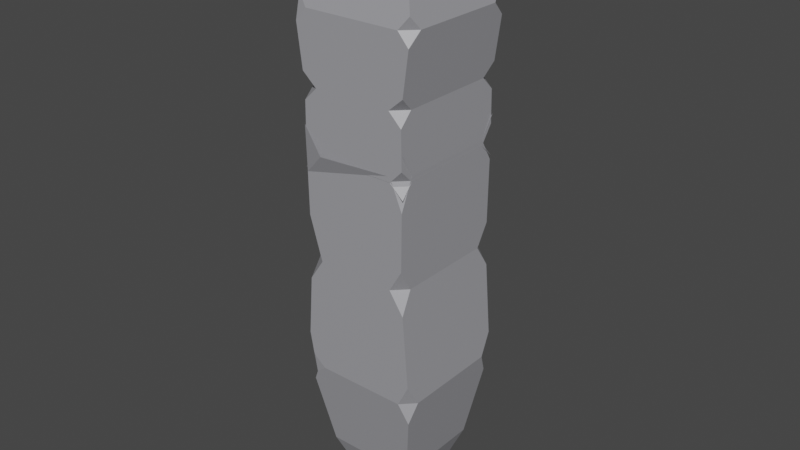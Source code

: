 # Source: pedrao_1.blend  (saved by Blender 3.3.6; exported with 4.5.12 LTS)
import bpy
from mathutils import Matrix  # noqa: F401  (used for matrix-valued properties, if any)

bpy.ops.wm.read_factory_settings(use_empty=True)
scene = bpy.context.scene
scene.name = 'Scene'

# ---- collections
col_collection = bpy.data.collections.new('Collection'); scene.collection.children.link(col_collection)

# ---- materials (node trees are filled in below, after node groups)
mat_material = bpy.data.materials.new('Material')
mat_material.alpha_threshold = 0.0
mat_material.use_transparent_shadow = False
mat_material.line_color = (0.0, 0.0, 0.0, 1.0)

# ---- material node trees
mat_material.use_nodes = True; mat_material.node_tree.nodes.clear()
_N = mat_material.node_tree.nodes; _L = mat_material.node_tree.links
n0 = _N.new('ShaderNodeOutputMaterial'); n0.name = 'Material Output'; n0.location = (300, 300)
n1 = _N.new('ShaderNodeBsdfPrincipled'); n1.name = 'Principled BSDF'; n1.location = (10, 300)
n1.distribution = 'GGX'
n1.subsurface_method = 'RANDOM_WALK_SKIN'
n1.inputs[0].default_value = (0.3419, 0.3419, 0.3663, 1.0)
n1.inputs[2].default_value = 0.4
n1.inputs[3].default_value = 1.45
n1.inputs[27].default_value = (0.0, 0.0, 0.0, 1.0)
n1.inputs[28].default_value = 1.0
_L.new(n1.outputs[0], n0.inputs[0])
n0.is_active_output = True

# ---- world
world_world = bpy.data.worlds.new('World'); scene.world = world_world
world_world.use_nodes = True; world_world.node_tree.nodes.clear()
_N = world_world.node_tree.nodes; _L = world_world.node_tree.links
n0 = _N.new('ShaderNodeOutputWorld'); n0.name = 'World Output'; n0.location = (300, 300)
n1 = _N.new('ShaderNodeBackground'); n1.name = 'Background'; n1.location = (10, 300)
n1.inputs[0].default_value = (0.05088, 0.05088, 0.05088, 1.0)
_L.new(n1.outputs[0], n0.inputs[0])
n0.is_active_output = True
world_world.color = (0.05088, 0.05088, 0.05088)
world_world.use_sun_shadow = False
world_world.sun_shadow_jitter_overblur = 0.0

# ---- meshes
me_cube = bpy.data.meshes.new('Cube')
me_cube.from_pydata([(0.7368, 0.7368, 8.349), (0.7368, -0.7368, 8.349), (-0.7368, 0.7368, 8.349), (-0.7368, -0.7368, 8.349), (0.4374, 0.4374, 8.8), (0.4374, -0.4374, 8.8), (-0.4374, 0.4374, 8.8), (-0.4374, -0.4374, 8.8), (0.0, 0.0, 8.935), (0.8639, 0.7911, 5.351), (0.88, 1.0, 5.142), (0.655, 1.0, 5.351), (0.8604, 1.0, 5.635), (0.655, -1.0, 5.351), (0.88, -1.0, 5.142), (0.8639, -0.7911, 5.351), (0.8604, -1.0, 5.559), (-0.8717, 1.0, 5.559), (-0.5057, 1.113, 5.351), (-0.89, 1.0, 5.142), (-0.8753, 0.7911, 5.351), (-0.8717, -1.0, 5.559), (-0.8753, -0.7911, 5.351), (-0.89, -1.0, 5.142), (-0.6663, -1.0, 5.351), (0.8469, 0.7911, 6.37), (0.8504, 1.0, 6.161), (0.638, 1.0, 6.37), (0.8757, 1.0, 6.576), (0.638, -1.0, 6.37), (0.8504, -1.0, 6.161), (0.8469, -0.7911, 6.37), (0.8757, -1.0, 6.576), (-0.8846, 1.0, 6.577), (-0.6489, 1.0, 6.37), (-0.8614, 1.0, 5.957), (-0.8578, 0.7911, 6.37), (-0.8846, -1.0, 6.577), (-0.8578, -0.7911, 6.37), (-0.8614, -1.0, 6.161), (-0.6489, -1.0, 6.37), (1.0, 0.7911, 7.467), (0.9711, 1.0, 7.26), (0.7911, 1.0, 7.467), (0.9426, 0.9426, 7.659), (0.7911, -1.0, 7.467), (0.9711, -1.0, 7.26), (1.0, -0.7911, 7.467), (0.9426, -0.9426, 7.659), (-0.9426, 0.9426, 7.659), (-1.0, 0.6125, 7.467), (-0.9426, -0.9426, 7.659), (-1.0, -0.7911, 7.467), (-0.9732, -1.0, 7.26), (-0.7911, -1.0, 7.467), (-0.6765, 1.0, 7.467), (-0.8667, 1.0, 7.381), (-0.8601, 0.9738, 7.555), (-0.9584, 1.0, 7.146), (-0.9801, 0.8992, 7.314), (-0.8975, 1.0, 7.346)], [], [(16, 15, 9, 12, 26, 25, 31, 30), (17, 20, 22, 21, 39, 38, 36, 35), (37, 40, 29, 32, 46, 45, 54, 53), (21, 24, 13, 16, 30, 29, 40, 39), (12, 11, 18, 17, 35, 34, 27, 26), (32, 31, 25, 28, 42, 41, 47, 46), (44, 43, 55, 57, 49, 2, 0), (48, 47, 41, 44, 0, 1), (0, 2, 6, 4), (49, 50, 52, 51, 3, 2), (51, 54, 45, 48, 1, 3), (33, 36, 38, 37, 53, 52, 50, 59, 58), (5, 4, 8), (1, 0, 4, 5), (2, 3, 7, 6), (3, 1, 5, 7), (6, 7, 8), (7, 5, 8), (4, 6, 8), (9, 10, 11, 12), (13, 14, 15, 16), (17, 18, 19, 20), (21, 22, 23, 24), (25, 26, 27, 28), (29, 30, 31, 32), (33, 34, 35, 36), (37, 38, 39, 40), (41, 42, 43, 44), (45, 46, 47, 48), (28, 27, 34, 33, 58, 60, 56, 55, 43, 42), (51, 52, 53, 54), (55, 56, 57), (58, 59, 60), (49, 57, 56, 60, 59, 50)])
_uv = me_cube.uv_layers.new(name='UVMap')
_uv.uv.foreach_set('vector', [0.6218, 0.6203, 0.6415, 0.6006, 0.7911, 0.6006, 0.8109, 0.6275, 0.8109, 0.6772, 0.7911, 0.6969, 0.6415, 0.6969, 0.6218, 0.6772, 0.6206, 0.3083, 0.6009, 0.328, 0.4515, 0.3277, 0.4318, 0.3079, 0.4318, 0.2511, 0.4515, 0.2314, 0.6009, 0.2316, 0.6206, 0.2706, 0.03176, 0.716, 0.05405, 0.6964, 0.1757, 0.6964, 0.1982, 0.7159, 0.2072, 0.7805, 0.1902, 0.8001, 0.0406, 0.8001, 0.02339, 0.7805, 0.03299, 0.6198, 0.0524, 0.6001, 0.1773, 0.6001, 0.1968, 0.6198, 0.1958, 0.6767, 0.1757, 0.6964, 0.05405, 0.6964, 0.03396, 0.6767, 0.4071, 0.3016, 0.3877, 0.3284, 0.278, 0.329, 0.2433, 0.3088, 0.2443, 0.2712, 0.2644, 0.2323, 0.3861, 0.2322, 0.4062, 0.2519, 0.6218, 0.7164, 0.6415, 0.6969, 0.7911, 0.6969, 0.8109, 0.7164, 0.8109, 0.7807, 0.7911, 0.8002, 0.6415, 0.8002, 0.6218, 0.7807, 0.4149, 0.1101, 0.4006, 0.1286, 0.2618, 0.1286, 0.2444, 0.1202, 0.2366, 0.1102, 0.2559, 0.04406, 0.3953, 0.04402, 0.6272, 0.8186, 0.6415, 0.8002, 0.7911, 0.8002, 0.8055, 0.8186, 0.786, 0.8843, 0.6467, 0.8843, 0.3953, 0.04402, 0.2559, 0.04406, 0.2841, 2.766e-05, 0.3668, 0.0, 0.6145, 0.1102, 0.5831, 0.1286, 0.4506, 0.1284, 0.4366, 0.1099, 0.4571, 0.0439, 0.5962, 0.04415, 0.02628, 0.8185, 0.0406, 0.8001, 0.1902, 0.8001, 0.2045, 0.8185, 0.1851, 0.8843, 0.04574, 0.8843, 0.6204, 0.2122, 0.6009, 0.2316, 0.4515, 0.2314, 0.4316, 0.2119, 0.4311, 0.1478, 0.4506, 0.1284, 0.5831, 0.1286, 0.6103, 0.1431, 0.6199, 0.1588, 0.8109, 0.2718, 0.8109, 0.1891, 0.8533, 0.2305, 0.6467, 0.8843, 0.786, 0.8843, 0.7577, 0.9278, 0.675, 0.9278, 0.5962, 0.04415, 0.4571, 0.0439, 0.4871, 0.0, 0.5696, 0.0001478, 0.04574, 0.8843, 0.1851, 0.8843, 0.1568, 0.9279, 0.07404, 0.9279, 0.8932, 0.1891, 0.8932, 0.2718, 0.8533, 0.2305, 0.8932, 0.2718, 0.8109, 0.2718, 0.8533, 0.2305, 0.8109, 0.1891, 0.8932, 0.1891, 0.8533, 0.2305, 0.7911, 0.6006, 0.8109, 0.5809, 0.8109, 0.6012, 0.8109, 0.6275, 0.1773, 0.6001, 0.1986, 0.5804, 0.1971, 0.6008, 0.1968, 0.6198, 0.2433, 0.3088, 0.278, 0.329, 0.2416, 0.3482, 0.2429, 0.3275, 0.03299, 0.6198, 0.03265, 0.6008, 0.03125, 0.5804, 0.0524, 0.6001, 0.7911, 0.6969, 0.8109, 0.6772, 0.8109, 0.6976, 0.8109, 0.7164, 0.6218, 0.6976, 0.6218, 0.6772, 0.6415, 0.6969, 0.6218, 0.7164, 0.6204, 0.2122, 0.6218, 0.2307, 0.6206, 0.2706, 0.6009, 0.2316, 0.03176, 0.716, 0.0343, 0.6971, 0.03396, 0.6767, 0.05405, 0.6964, 0.7911, 0.8002, 0.8109, 0.7807, 0.8109, 0.8008, 0.8055, 0.8186, 0.1902, 0.8001, 0.2072, 0.7805, 0.21, 0.8008, 0.2045, 0.8185, 0.4086, 0.2127, 0.3861, 0.2322, 0.2644, 0.2323, 0.2421, 0.2127, 0.2351, 0.1589, 0.2409, 0.1401, 0.2438, 0.1368, 0.2618, 0.1286, 0.4006, 0.1286, 0.4176, 0.1481, 0.02628, 0.8185, 0.02085, 0.8008, 0.02339, 0.7805, 0.0406, 0.8001, 0.2618, 0.1286, 0.2438, 0.1368, 0.2444, 0.1202, 0.6199, 0.1588, 0.6103, 0.1431, 0.6202, 0.1397, 0.6145, 0.1102, 0.618, 0.1198, 0.6204, 0.1362, 0.6202, 0.1397, 0.6103, 0.1431, 0.5831, 0.1286])
me_cube.materials.append(mat_material)
me_cube.use_remesh_preserve_volume = False
me_cube.use_remesh_preserve_attributes = False
me_cube.use_mirror_vertex_groups = False
me_cube.update()
me_cube_001 = bpy.data.meshes.new('Cube.001')
me_cube_001.from_pydata([(0.7368, 0.7368, 8.349), (0.7368, -0.7368, 8.349), (-0.7368, 0.7368, 8.349), (-0.7368, -0.7368, 8.349), (0.4374, 0.4374, 8.8), (0.4374, -0.4374, 8.8), (-0.4374, 0.4374, 8.8), (-0.4374, -0.4374, 8.8), (0.0, 0.0, 8.935), (0.8639, 0.7911, 5.351), (0.88, 1.0, 5.142), (0.655, 1.0, 5.351), (0.8604, 1.0, 5.635), (0.655, -1.0, 5.351), (0.88, -1.0, 5.142), (0.8639, -0.7911, 5.351), (0.8604, -1.0, 5.559), (-0.8717, 1.0, 5.559), (-0.5057, 1.113, 5.351), (-0.89, 1.0, 5.142), (-0.8753, 0.7911, 5.351), (-0.8717, -1.0, 5.559), (-0.8753, -0.7911, 5.351), (-0.89, -1.0, 5.142), (-0.6663, -1.0, 5.351), (0.8469, 0.7911, 6.37), (0.8504, 1.0, 6.161), (0.638, 1.0, 6.37), (0.8757, 1.0, 6.576), (0.638, -1.0, 6.37), (0.8504, -1.0, 6.161), (0.8469, -0.7911, 6.37), (0.8757, -1.0, 6.576), (-0.8846, 1.0, 6.577), (-0.6489, 1.0, 6.37), (-0.8614, 1.0, 5.957), (-0.8578, 0.7911, 6.37), (-0.8846, -1.0, 6.577), (-0.8578, -0.7911, 6.37), (-0.8614, -1.0, 6.161), (-0.6489, -1.0, 6.37), (1.0, 0.7911, 7.467), (0.9711, 1.0, 7.26), (0.7911, 1.0, 7.467), (0.9426, 0.9426, 7.659), (0.7911, -1.0, 7.467), (0.9711, -1.0, 7.26), (1.0, -0.7911, 7.467), (0.9426, -0.9426, 7.659), (-0.9426, 0.9426, 7.659), (-1.0, 0.6125, 7.467), (-0.9426, -0.9426, 7.659), (-1.0, -0.7911, 7.467), (-0.9732, -1.0, 7.26), (-0.7911, -1.0, 7.467), (-0.6765, 1.0, 7.467), (-0.8667, 1.0, 7.381), (-0.8601, 0.9738, 7.555), (-0.9584, 1.0, 7.146), (-0.9801, 0.8992, 7.314), (-0.8975, 1.0, 7.346)], [], [(16, 15, 9, 12, 26, 25, 31, 30), (17, 20, 22, 21, 39, 38, 36, 35), (37, 40, 29, 32, 46, 45, 54, 53), (21, 24, 13, 16, 30, 29, 40, 39), (12, 11, 18, 17, 35, 34, 27, 26), (32, 31, 25, 28, 42, 41, 47, 46), (44, 43, 55, 57, 49, 2, 0), (48, 47, 41, 44, 0, 1), (0, 2, 6, 4), (49, 50, 52, 51, 3, 2), (51, 54, 45, 48, 1, 3), (33, 36, 38, 37, 53, 52, 50, 59, 58), (5, 4, 8), (1, 0, 4, 5), (2, 3, 7, 6), (3, 1, 5, 7), (6, 7, 8), (7, 5, 8), (4, 6, 8), (9, 10, 11, 12), (13, 14, 15, 16), (17, 18, 19, 20), (21, 22, 23, 24), (25, 26, 27, 28), (29, 30, 31, 32), (33, 34, 35, 36), (37, 38, 39, 40), (41, 42, 43, 44), (45, 46, 47, 48), (28, 27, 34, 33, 58, 60, 56, 55, 43, 42), (51, 52, 53, 54), (55, 56, 57), (58, 59, 60), (49, 57, 56, 60, 59, 50)])
_uv = me_cube_001.uv_layers.new(name='UVMap')
_uv.uv.foreach_set('vector', [0.6218, 0.6203, 0.6415, 0.6006, 0.7911, 0.6006, 0.8109, 0.6275, 0.8109, 0.6772, 0.7911, 0.6969, 0.6415, 0.6969, 0.6218, 0.6772, 0.6206, 0.3083, 0.6009, 0.328, 0.4515, 0.3277, 0.4318, 0.3079, 0.4318, 0.2511, 0.4515, 0.2314, 0.6009, 0.2316, 0.6206, 0.2706, 0.03176, 0.716, 0.05405, 0.6964, 0.1757, 0.6964, 0.1982, 0.7159, 0.2072, 0.7805, 0.1902, 0.8001, 0.0406, 0.8001, 0.02339, 0.7805, 0.03299, 0.6198, 0.0524, 0.6001, 0.1773, 0.6001, 0.1968, 0.6198, 0.1958, 0.6767, 0.1757, 0.6964, 0.05405, 0.6964, 0.03396, 0.6767, 0.4071, 0.3016, 0.3877, 0.3284, 0.278, 0.329, 0.2433, 0.3088, 0.2443, 0.2712, 0.2644, 0.2323, 0.3861, 0.2322, 0.4062, 0.2519, 0.6218, 0.7164, 0.6415, 0.6969, 0.7911, 0.6969, 0.8109, 0.7164, 0.8109, 0.7807, 0.7911, 0.8002, 0.6415, 0.8002, 0.6218, 0.7807, 0.4149, 0.1101, 0.4006, 0.1286, 0.2618, 0.1286, 0.2444, 0.1202, 0.2366, 0.1102, 0.2559, 0.04406, 0.3953, 0.04402, 0.6272, 0.8186, 0.6415, 0.8002, 0.7911, 0.8002, 0.8055, 0.8186, 0.786, 0.8843, 0.6467, 0.8843, 0.3953, 0.04402, 0.2559, 0.04406, 0.2841, 2.766e-05, 0.3668, 0.0, 0.6145, 0.1102, 0.5831, 0.1286, 0.4506, 0.1284, 0.4366, 0.1099, 0.4571, 0.0439, 0.5962, 0.04415, 0.02628, 0.8185, 0.0406, 0.8001, 0.1902, 0.8001, 0.2045, 0.8185, 0.1851, 0.8843, 0.04574, 0.8843, 0.6204, 0.2122, 0.6009, 0.2316, 0.4515, 0.2314, 0.4316, 0.2119, 0.4311, 0.1478, 0.4506, 0.1284, 0.5831, 0.1286, 0.6103, 0.1431, 0.6199, 0.1588, 0.8109, 0.2718, 0.8109, 0.1891, 0.8533, 0.2305, 0.6467, 0.8843, 0.786, 0.8843, 0.7577, 0.9278, 0.675, 0.9278, 0.5962, 0.04415, 0.4571, 0.0439, 0.4871, 0.0, 0.5696, 0.0001478, 0.04574, 0.8843, 0.1851, 0.8843, 0.1568, 0.9279, 0.07404, 0.9279, 0.8932, 0.1891, 0.8932, 0.2718, 0.8533, 0.2305, 0.8932, 0.2718, 0.8109, 0.2718, 0.8533, 0.2305, 0.8109, 0.1891, 0.8932, 0.1891, 0.8533, 0.2305, 0.7911, 0.6006, 0.8109, 0.5809, 0.8109, 0.6012, 0.8109, 0.6275, 0.1773, 0.6001, 0.1986, 0.5804, 0.1971, 0.6008, 0.1968, 0.6198, 0.2433, 0.3088, 0.278, 0.329, 0.2416, 0.3482, 0.2429, 0.3275, 0.03299, 0.6198, 0.03265, 0.6008, 0.03125, 0.5804, 0.0524, 0.6001, 0.7911, 0.6969, 0.8109, 0.6772, 0.8109, 0.6976, 0.8109, 0.7164, 0.6218, 0.6976, 0.6218, 0.6772, 0.6415, 0.6969, 0.6218, 0.7164, 0.6204, 0.2122, 0.6218, 0.2307, 0.6206, 0.2706, 0.6009, 0.2316, 0.03176, 0.716, 0.0343, 0.6971, 0.03396, 0.6767, 0.05405, 0.6964, 0.7911, 0.8002, 0.8109, 0.7807, 0.8109, 0.8008, 0.8055, 0.8186, 0.1902, 0.8001, 0.2072, 0.7805, 0.21, 0.8008, 0.2045, 0.8185, 0.4086, 0.2127, 0.3861, 0.2322, 0.2644, 0.2323, 0.2421, 0.2127, 0.2351, 0.1589, 0.2409, 0.1401, 0.2438, 0.1368, 0.2618, 0.1286, 0.4006, 0.1286, 0.4176, 0.1481, 0.02628, 0.8185, 0.02085, 0.8008, 0.02339, 0.7805, 0.0406, 0.8001, 0.2618, 0.1286, 0.2438, 0.1368, 0.2444, 0.1202, 0.6199, 0.1588, 0.6103, 0.1431, 0.6202, 0.1397, 0.6145, 0.1102, 0.618, 0.1198, 0.6204, 0.1362, 0.6202, 0.1397, 0.6103, 0.1431, 0.5831, 0.1286])
me_cube_001.materials.append(mat_material)
me_cube_001.use_remesh_preserve_volume = False
me_cube_001.use_remesh_preserve_attributes = False
me_cube_001.use_mirror_vertex_groups = False
me_cube_001.update()

# ---- objects
ob_cube = bpy.data.objects.new('Cube', me_cube)
ob_cube_001 = bpy.data.objects.new('Cube.001', me_cube_001)

# ---- transforms, parenting, visibility, modifiers, constraints
ob_cube.location = (0.0, 0.0, -0.9171)
ob_cube.lock_rotations_4d = False
ob_cube.empty_display_type = 'ARROWS'
ob_cube.lineart.crease_threshold = 0.0
ob_cube_001.location = (0.0, 0.0, 13.7)
ob_cube_001.rotation_euler = (3.142, -0.0, 0.0)
ob_cube_001.scale = (1.0, 1.0, 1.716)
ob_cube_001.lock_rotations_4d = False
ob_cube_001.empty_display_type = 'ARROWS'
ob_cube_001.lineart.crease_threshold = 0.0

# ---- collection membership
col_collection.objects.link(ob_cube)
col_collection.objects.link(ob_cube_001)

# ---- scene / render settings (as saved in the file)
scene.frame_start = 1; scene.frame_end = 250; scene.frame_set(1)
scene.render.engine = 'BLENDER_EEVEE_NEXT'
scene.cycles.sampling_pattern = 'TABULATED_SOBOL'
scene.cycles.use_light_tree = False
scene.view_settings.view_transform = 'Filmic'
bpy.context.view_layer.update()

# ---- added for rendering (the .blend has no active camera and no usable light): camera, sun
cam_auto = bpy.data.cameras.new('AutoCamera')
cam_auto.lens = 50.0
cam_auto.sensor_width = 36.0
cam_auto.clip_end = 1000.0
ob_auto_camera = bpy.data.objects.new('AutoCamera', cam_auto)
scene.collection.objects.link(ob_auto_camera)
ob_auto_camera.location = (9.34457, -11.2135, 10.6705)
ob_auto_camera.rotation_euler = (1.09748, -7.21219e-08, 0.694738)
scene.camera = ob_auto_camera
light_auto_sun = bpy.data.lights.new('AutoSun', 'SUN')
light_auto_sun.energy = 3.0
light_auto_sun.angle = 0.0523599
ob_auto_sun = bpy.data.objects.new('AutoSun', light_auto_sun)
scene.collection.objects.link(ob_auto_sun)
ob_auto_sun.rotation_euler = (0.872665, 0.174533, 0.523599)
bpy.context.view_layer.update()
